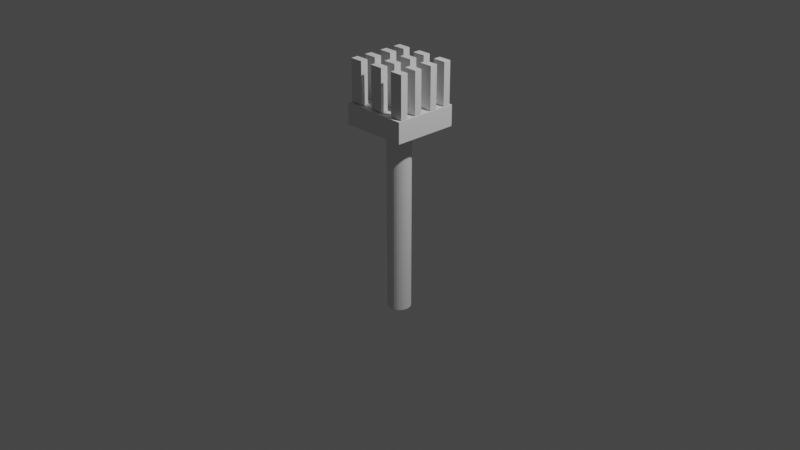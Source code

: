 # Source: kwast.blend  (saved by Blender 3.3.6; exported with 4.5.12 LTS)
import bpy
from mathutils import Matrix  # noqa: F401  (used for matrix-valued properties, if any)

bpy.ops.wm.read_factory_settings(use_empty=True)
scene = bpy.context.scene
scene.name = 'Scene'

# ---- collections
col_collection = bpy.data.collections.new('Collection'); scene.collection.children.link(col_collection)

# ---- world
world_world = bpy.data.worlds.new('World'); scene.world = world_world
world_world.use_nodes = True; world_world.node_tree.nodes.clear()
_N = world_world.node_tree.nodes; _L = world_world.node_tree.links
n0 = _N.new('ShaderNodeOutputWorld'); n0.name = 'World Output'; n0.location = (300, 300)
n1 = _N.new('ShaderNodeBackground'); n1.name = 'Background'; n1.location = (10, 300)
n1.inputs[0].default_value = (0.05088, 0.05088, 0.05088, 1.0)
_L.new(n1.outputs[0], n0.inputs[0])
n0.is_active_output = True
world_world.color = (0.05088, 0.05088, 0.05088)
world_world.use_sun_shadow = False
world_world.sun_shadow_jitter_overblur = 0.0

# ---- cameras
cam_camera = bpy.data.cameras.new('Camera')
cam_camera.clip_end = 100.0
cam_camera.ortho_scale = 7.314

# ---- lights
light_light = bpy.data.lights.new('Light', 'POINT')
light_light.transmission_factor = 0.0
light_light.energy = 1000.0
light_light.shadow_soft_size = 0.1
light_light.shadow_maximum_resolution = 0.006
light_light.use_absolute_resolution = True

# ---- meshes
me_cylinder = bpy.data.meshes.new('Cylinder')
me_cylinder.from_pydata([(0.0, 1.0, -1.0), (0.0, 1.0, 1.0), (0.1951, 0.9808, -1.0), (0.1951, 0.9808, 1.0), (0.3827, 0.9239, -1.0), (0.3827, 0.9239, 1.0), (0.5556, 0.8315, -1.0), (0.5556, 0.8315, 1.0), (0.7071, 0.7071, -1.0), (0.7071, 0.7071, 1.0), (0.8315, 0.5556, -1.0), (0.8315, 0.5556, 1.0), (0.9239, 0.3827, -1.0), (0.9239, 0.3827, 1.0), (0.9808, 0.1951, -1.0), (0.9808, 0.1951, 1.0), (1.0, 0.0, -1.0), (1.0, 0.0, 1.0), (0.9808, -0.1951, -1.0), (0.9808, -0.1951, 1.0), (0.9239, -0.3827, -1.0), (0.9239, -0.3827, 1.0), (0.8315, -0.5556, -1.0), (0.8315, -0.5556, 1.0), (0.7071, -0.7071, -1.0), (0.7071, -0.7071, 1.0), (0.5556, -0.8315, -1.0), (0.5556, -0.8315, 1.0), (0.3827, -0.9239, -1.0), (0.3827, -0.9239, 1.0), (0.1951, -0.9808, -1.0), (0.1951, -0.9808, 1.0), (0.0, -1.0, -1.0), (0.0, -1.0, 1.0), (-0.1951, -0.9808, -1.0), (-0.1951, -0.9808, 1.0), (-0.3827, -0.9239, -1.0), (-0.3827, -0.9239, 1.0), (-0.5556, -0.8315, -1.0), (-0.5556, -0.8315, 1.0), (-0.7071, -0.7071, -1.0), (-0.7071, -0.7071, 1.0), (-0.8315, -0.5556, -1.0), (-0.8315, -0.5556, 1.0), (-0.9239, -0.3827, -1.0), (-0.9239, -0.3827, 1.0), (-0.9808, -0.1951, -1.0), (-0.9808, -0.1951, 1.0), (-1.0, 0.0, -1.0), (-1.0, 0.0, 1.0), (-0.9808, 0.1951, -1.0), (-0.9808, 0.1951, 1.0), (-0.9239, 0.3827, -1.0), (-0.9239, 0.3827, 1.0), (-0.8315, 0.5556, -1.0), (-0.8315, 0.5556, 1.0), (-0.7071, 0.7071, -1.0), (-0.7071, 0.7071, 1.0), (-0.5556, 0.8315, -1.0), (-0.5556, 0.8315, 1.0), (-0.3827, 0.9239, -1.0), (-0.3827, 0.9239, 1.0), (-0.1951, 0.9808, -1.0), (-0.1951, 0.9808, 1.0)], [], [(0, 1, 3, 2), (2, 3, 5, 4), (4, 5, 7, 6), (6, 7, 9, 8), (8, 9, 11, 10), (10, 11, 13, 12), (12, 13, 15, 14), (14, 15, 17, 16), (16, 17, 19, 18), (18, 19, 21, 20), (20, 21, 23, 22), (22, 23, 25, 24), (24, 25, 27, 26), (26, 27, 29, 28), (28, 29, 31, 30), (30, 31, 33, 32), (32, 33, 35, 34), (34, 35, 37, 36), (36, 37, 39, 38), (38, 39, 41, 40), (40, 41, 43, 42), (42, 43, 45, 44), (44, 45, 47, 46), (46, 47, 49, 48), (48, 49, 51, 50), (50, 51, 53, 52), (52, 53, 55, 54), (54, 55, 57, 56), (56, 57, 59, 58), (58, 59, 61, 60), (3, 1, 63, 61, 59, 57, 55, 53, 51, 49, 47, 45, 43, 41, 39, 37, 35, 33, 31, 29, 27, 25, 23, 21, 19, 17, 15, 13, 11, 9, 7, 5), (60, 61, 63, 62), (62, 63, 1, 0), (0, 2, 4, 6, 8, 10, 12, 14, 16, 18, 20, 22, 24, 26, 28, 30, 32, 34, 36, 38, 40, 42, 44, 46, 48, 50, 52, 54, 56, 58, 60, 62)])
_uv = me_cylinder.uv_layers.new(name='UVMap')
_uv.uv.foreach_set('vector', [1.0, 0.5, 1.0, 1.0, 0.9688, 1.0, 0.9688, 0.5, 0.9688, 0.5, 0.9688, 1.0, 0.9375, 1.0, 0.9375, 0.5, 0.9375, 0.5, 0.9375, 1.0, 0.9062, 1.0, 0.9062, 0.5, 0.9062, 0.5, 0.9062, 1.0, 0.875, 1.0, 0.875, 0.5, 0.875, 0.5, 0.875, 1.0, 0.8438, 1.0, 0.8438, 0.5, 0.8438, 0.5, 0.8438, 1.0, 0.8125, 1.0, 0.8125, 0.5, 0.8125, 0.5, 0.8125, 1.0, 0.7812, 1.0, 0.7812, 0.5, 0.7812, 0.5, 0.7812, 1.0, 0.75, 1.0, 0.75, 0.5, 0.75, 0.5, 0.75, 1.0, 0.7188, 1.0, 0.7188, 0.5, 0.7188, 0.5, 0.7188, 1.0, 0.6875, 1.0, 0.6875, 0.5, 0.6875, 0.5, 0.6875, 1.0, 0.6562, 1.0, 0.6562, 0.5, 0.6562, 0.5, 0.6562, 1.0, 0.625, 1.0, 0.625, 0.5, 0.625, 0.5, 0.625, 1.0, 0.5938, 1.0, 0.5938, 0.5, 0.5938, 0.5, 0.5938, 1.0, 0.5625, 1.0, 0.5625, 0.5, 0.5625, 0.5, 0.5625, 1.0, 0.5312, 1.0, 0.5312, 0.5, 0.5312, 0.5, 0.5312, 1.0, 0.5, 1.0, 0.5, 0.5, 0.5, 0.5, 0.5, 1.0, 0.4688, 1.0, 0.4688, 0.5, 0.4688, 0.5, 0.4688, 1.0, 0.4375, 1.0, 0.4375, 0.5, 0.4375, 0.5, 0.4375, 1.0, 0.4062, 1.0, 0.4062, 0.5, 0.4062, 0.5, 0.4062, 1.0, 0.375, 1.0, 0.375, 0.5, 0.375, 0.5, 0.375, 1.0, 0.3438, 1.0, 0.3438, 0.5, 0.3438, 0.5, 0.3438, 1.0, 0.3125, 1.0, 0.3125, 0.5, 0.3125, 0.5, 0.3125, 1.0, 0.2812, 1.0, 0.2812, 0.5, 0.2812, 0.5, 0.2812, 1.0, 0.25, 1.0, 0.25, 0.5, 0.25, 0.5, 0.25, 1.0, 0.2188, 1.0, 0.2188, 0.5, 0.2188, 0.5, 0.2188, 1.0, 0.1875, 1.0, 0.1875, 0.5, 0.1875, 0.5, 0.1875, 1.0, 0.1562, 1.0, 0.1562, 0.5, 0.1562, 0.5, 0.1562, 1.0, 0.125, 1.0, 0.125, 0.5, 0.125, 0.5, 0.125, 1.0, 0.09375, 1.0, 0.09375, 0.5, 0.09375, 0.5, 0.09375, 1.0, 0.0625, 1.0, 0.0625, 0.5, 0.2968, 0.4854, 0.25, 0.49, 0.2032, 0.4854, 0.1582, 0.4717, 0.1167, 0.4496, 0.08029, 0.4197, 0.05045, 0.3833, 0.02827, 0.3418, 0.01461, 0.2968, 0.01, 0.25, 0.01461, 0.2032, 0.02827, 0.1582, 0.05045, 0.1167, 0.08029, 0.08029, 0.1167, 0.05045, 0.1582, 0.02827, 0.2032, 0.01461, 0.25, 0.01, 0.2968, 0.01461, 0.3418, 0.02827, 0.3833, 0.05045, 0.4197, 0.08029, 0.4496, 0.1167, 0.4717, 0.1582, 0.4854, 0.2032, 0.49, 0.25, 0.4854, 0.2968, 0.4717, 0.3418, 0.4496, 0.3833, 0.4197, 0.4197, 0.3833, 0.4496, 0.3418, 0.4717, 0.0625, 0.5, 0.0625, 1.0, 0.03125, 1.0, 0.03125, 0.5, 0.03125, 0.5, 0.03125, 1.0, 0.0, 1.0, 0.0, 0.5, 0.75, 0.49, 0.7968, 0.4854, 0.8418, 0.4717, 0.8833, 0.4496, 0.9197, 0.4197, 0.9496, 0.3833, 0.9717, 0.3418, 0.9854, 0.2968, 0.99, 0.25, 0.9854, 0.2032, 0.9717, 0.1582, 0.9496, 0.1167, 0.9197, 0.08029, 0.8833, 0.05045, 0.8418, 0.02827, 0.7968, 0.01461, 0.75, 0.01, 0.7032, 0.01461, 0.6582, 0.02827, 0.6167, 0.05045, 0.5803, 0.08029, 0.5504, 0.1167, 0.5283, 0.1582, 0.5146, 0.2032, 0.51, 0.25, 0.5146, 0.2968, 0.5283, 0.3418, 0.5504, 0.3833, 0.5803, 0.4197, 0.6167, 0.4496, 0.6582, 0.4717, 0.7032, 0.4854])
me_cylinder.update()
me_cube_001 = bpy.data.meshes.new('Cube.001')
me_cube_001.from_pydata([(-1.0, -1.0, -1.0), (-1.0, -1.0, 1.0), (-1.0, 1.0, -1.0), (-1.0, 1.0, 1.0), (1.0, -1.0, -1.0), (1.0, -1.0, 1.0), (1.0, 1.0, -1.0), (1.0, 1.0, 1.0)], [], [(0, 1, 3, 2), (2, 3, 7, 6), (6, 7, 5, 4), (4, 5, 1, 0), (2, 6, 4, 0), (7, 3, 1, 5)])
_uv = me_cube_001.uv_layers.new(name='UVMap')
_uv.uv.foreach_set('vector', [0.375, 0.0, 0.625, 0.0, 0.625, 0.25, 0.375, 0.25, 0.375, 0.25, 0.625, 0.25, 0.625, 0.5, 0.375, 0.5, 0.375, 0.5, 0.625, 0.5, 0.625, 0.75, 0.375, 0.75, 0.375, 0.75, 0.625, 0.75, 0.625, 1.0, 0.375, 1.0, 0.125, 0.5, 0.375, 0.5, 0.375, 0.75, 0.125, 0.75, 0.625, 0.5, 0.875, 0.5, 0.875, 0.75, 0.625, 0.75])
me_cube_001.update()
me_cube_002 = bpy.data.meshes.new('Cube.002')
me_cube_002.from_pydata([(-1.0, -1.0, -1.0), (-1.0, -1.0, 1.0), (-1.0, 1.0, -1.0), (-1.0, 1.0, 1.0), (1.0, -1.0, -1.0), (1.0, -1.0, 1.0), (1.0, 1.0, -1.0), (1.0, 1.0, 1.0)], [], [(0, 1, 3, 2), (2, 3, 7, 6), (6, 7, 5, 4), (4, 5, 1, 0), (2, 6, 4, 0), (7, 3, 1, 5)])
_uv = me_cube_002.uv_layers.new(name='UVMap')
_uv.uv.foreach_set('vector', [0.375, 0.0, 0.625, 0.0, 0.625, 0.25, 0.375, 0.25, 0.375, 0.25, 0.625, 0.25, 0.625, 0.5, 0.375, 0.5, 0.375, 0.5, 0.625, 0.5, 0.625, 0.75, 0.375, 0.75, 0.375, 0.75, 0.625, 0.75, 0.625, 1.0, 0.375, 1.0, 0.125, 0.5, 0.375, 0.5, 0.375, 0.75, 0.125, 0.75, 0.625, 0.5, 0.875, 0.5, 0.875, 0.75, 0.625, 0.75])
me_cube_002.update()
me_cube_003 = bpy.data.meshes.new('Cube.003')
me_cube_003.from_pydata([(-1.0, -1.0, -1.0), (-1.0, -1.0, 1.0), (-1.0, 1.0, -1.0), (-1.0, 1.0, 1.0), (1.0, -1.0, -1.0), (1.0, -1.0, 1.0), (1.0, 1.0, -1.0), (1.0, 1.0, 1.0)], [], [(0, 1, 3, 2), (2, 3, 7, 6), (6, 7, 5, 4), (4, 5, 1, 0), (2, 6, 4, 0), (7, 3, 1, 5)])
_uv = me_cube_003.uv_layers.new(name='UVMap')
_uv.uv.foreach_set('vector', [0.375, 0.0, 0.625, 0.0, 0.625, 0.25, 0.375, 0.25, 0.375, 0.25, 0.625, 0.25, 0.625, 0.5, 0.375, 0.5, 0.375, 0.5, 0.625, 0.5, 0.625, 0.75, 0.375, 0.75, 0.375, 0.75, 0.625, 0.75, 0.625, 1.0, 0.375, 1.0, 0.125, 0.5, 0.375, 0.5, 0.375, 0.75, 0.125, 0.75, 0.625, 0.5, 0.875, 0.5, 0.875, 0.75, 0.625, 0.75])
me_cube_003.update()
me_cube_004 = bpy.data.meshes.new('Cube.004')
me_cube_004.from_pydata([(-1.0, -1.0, -1.0), (-1.0, -1.0, 1.0), (-1.0, 1.0, -1.0), (-1.0, 1.0, 1.0), (1.0, -1.0, -1.0), (1.0, -1.0, 1.0), (1.0, 1.0, -1.0), (1.0, 1.0, 1.0)], [], [(0, 1, 3, 2), (2, 3, 7, 6), (6, 7, 5, 4), (4, 5, 1, 0), (2, 6, 4, 0), (7, 3, 1, 5)])
_uv = me_cube_004.uv_layers.new(name='UVMap')
_uv.uv.foreach_set('vector', [0.375, 0.0, 0.625, 0.0, 0.625, 0.25, 0.375, 0.25, 0.375, 0.25, 0.625, 0.25, 0.625, 0.5, 0.375, 0.5, 0.375, 0.5, 0.625, 0.5, 0.625, 0.75, 0.375, 0.75, 0.375, 0.75, 0.625, 0.75, 0.625, 1.0, 0.375, 1.0, 0.125, 0.5, 0.375, 0.5, 0.375, 0.75, 0.125, 0.75, 0.625, 0.5, 0.875, 0.5, 0.875, 0.75, 0.625, 0.75])
me_cube_004.update()
me_cube_005 = bpy.data.meshes.new('Cube.005')
me_cube_005.from_pydata([(-1.0, -1.0, -1.0), (-1.0, -1.0, 1.0), (-1.0, 1.0, -1.0), (-1.0, 1.0, 1.0), (1.0, -1.0, -1.0), (1.0, -1.0, 1.0), (1.0, 1.0, -1.0), (1.0, 1.0, 1.0)], [], [(0, 1, 3, 2), (2, 3, 7, 6), (6, 7, 5, 4), (4, 5, 1, 0), (2, 6, 4, 0), (7, 3, 1, 5)])
_uv = me_cube_005.uv_layers.new(name='UVMap')
_uv.uv.foreach_set('vector', [0.375, 0.0, 0.625, 0.0, 0.625, 0.25, 0.375, 0.25, 0.375, 0.25, 0.625, 0.25, 0.625, 0.5, 0.375, 0.5, 0.375, 0.5, 0.625, 0.5, 0.625, 0.75, 0.375, 0.75, 0.375, 0.75, 0.625, 0.75, 0.625, 1.0, 0.375, 1.0, 0.125, 0.5, 0.375, 0.5, 0.375, 0.75, 0.125, 0.75, 0.625, 0.5, 0.875, 0.5, 0.875, 0.75, 0.625, 0.75])
me_cube_005.update()
me_cube_006 = bpy.data.meshes.new('Cube.006')
me_cube_006.from_pydata([(-1.0, -1.0, -1.0), (-1.0, -1.0, 1.0), (-1.0, 1.0, -1.0), (-1.0, 1.0, 1.0), (1.0, -1.0, -1.0), (1.0, -1.0, 1.0), (1.0, 1.0, -1.0), (1.0, 1.0, 1.0)], [], [(0, 1, 3, 2), (2, 3, 7, 6), (6, 7, 5, 4), (4, 5, 1, 0), (2, 6, 4, 0), (7, 3, 1, 5)])
_uv = me_cube_006.uv_layers.new(name='UVMap')
_uv.uv.foreach_set('vector', [0.375, 0.0, 0.625, 0.0, 0.625, 0.25, 0.375, 0.25, 0.375, 0.25, 0.625, 0.25, 0.625, 0.5, 0.375, 0.5, 0.375, 0.5, 0.625, 0.5, 0.625, 0.75, 0.375, 0.75, 0.375, 0.75, 0.625, 0.75, 0.625, 1.0, 0.375, 1.0, 0.125, 0.5, 0.375, 0.5, 0.375, 0.75, 0.125, 0.75, 0.625, 0.5, 0.875, 0.5, 0.875, 0.75, 0.625, 0.75])
me_cube_006.update()
me_cube_007 = bpy.data.meshes.new('Cube.007')
me_cube_007.from_pydata([(-1.0, -1.0, -1.0), (-1.0, -1.0, 1.0), (-1.0, 1.0, -1.0), (-1.0, 1.0, 1.0), (1.0, -1.0, -1.0), (1.0, -1.0, 1.0), (1.0, 1.0, -1.0), (1.0, 1.0, 1.0)], [], [(0, 1, 3, 2), (2, 3, 7, 6), (6, 7, 5, 4), (4, 5, 1, 0), (2, 6, 4, 0), (7, 3, 1, 5)])
_uv = me_cube_007.uv_layers.new(name='UVMap')
_uv.uv.foreach_set('vector', [0.375, 0.0, 0.625, 0.0, 0.625, 0.25, 0.375, 0.25, 0.375, 0.25, 0.625, 0.25, 0.625, 0.5, 0.375, 0.5, 0.375, 0.5, 0.625, 0.5, 0.625, 0.75, 0.375, 0.75, 0.375, 0.75, 0.625, 0.75, 0.625, 1.0, 0.375, 1.0, 0.125, 0.5, 0.375, 0.5, 0.375, 0.75, 0.125, 0.75, 0.625, 0.5, 0.875, 0.5, 0.875, 0.75, 0.625, 0.75])
me_cube_007.update()
me_cube_008 = bpy.data.meshes.new('Cube.008')
me_cube_008.from_pydata([(-1.0, -1.0, -1.0), (-1.0, -1.0, 1.0), (-1.0, 1.0, -1.0), (-1.0, 1.0, 1.0), (1.0, -1.0, -1.0), (1.0, -1.0, 1.0), (1.0, 1.0, -1.0), (1.0, 1.0, 1.0)], [], [(0, 1, 3, 2), (2, 3, 7, 6), (6, 7, 5, 4), (4, 5, 1, 0), (2, 6, 4, 0), (7, 3, 1, 5)])
_uv = me_cube_008.uv_layers.new(name='UVMap')
_uv.uv.foreach_set('vector', [0.375, 0.0, 0.625, 0.0, 0.625, 0.25, 0.375, 0.25, 0.375, 0.25, 0.625, 0.25, 0.625, 0.5, 0.375, 0.5, 0.375, 0.5, 0.625, 0.5, 0.625, 0.75, 0.375, 0.75, 0.375, 0.75, 0.625, 0.75, 0.625, 1.0, 0.375, 1.0, 0.125, 0.5, 0.375, 0.5, 0.375, 0.75, 0.125, 0.75, 0.625, 0.5, 0.875, 0.5, 0.875, 0.75, 0.625, 0.75])
me_cube_008.update()
me_cube_009 = bpy.data.meshes.new('Cube.009')
me_cube_009.from_pydata([(-1.0, -1.0, -1.0), (-1.0, -1.0, 1.0), (-1.0, 1.0, -1.0), (-1.0, 1.0, 1.0), (1.0, -1.0, -1.0), (1.0, -1.0, 1.0), (1.0, 1.0, -1.0), (1.0, 1.0, 1.0)], [], [(0, 1, 3, 2), (2, 3, 7, 6), (6, 7, 5, 4), (4, 5, 1, 0), (2, 6, 4, 0), (7, 3, 1, 5)])
_uv = me_cube_009.uv_layers.new(name='UVMap')
_uv.uv.foreach_set('vector', [0.375, 0.0, 0.625, 0.0, 0.625, 0.25, 0.375, 0.25, 0.375, 0.25, 0.625, 0.25, 0.625, 0.5, 0.375, 0.5, 0.375, 0.5, 0.625, 0.5, 0.625, 0.75, 0.375, 0.75, 0.375, 0.75, 0.625, 0.75, 0.625, 1.0, 0.375, 1.0, 0.125, 0.5, 0.375, 0.5, 0.375, 0.75, 0.125, 0.75, 0.625, 0.5, 0.875, 0.5, 0.875, 0.75, 0.625, 0.75])
me_cube_009.update()
me_cube_010 = bpy.data.meshes.new('Cube.010')
me_cube_010.from_pydata([(-1.0, -1.0, -1.0), (-1.0, -1.0, 1.0), (-1.0, 1.0, -1.0), (-1.0, 1.0, 1.0), (1.0, -1.0, -1.0), (1.0, -1.0, 1.0), (1.0, 1.0, -1.0), (1.0, 1.0, 1.0)], [], [(0, 1, 3, 2), (2, 3, 7, 6), (6, 7, 5, 4), (4, 5, 1, 0), (2, 6, 4, 0), (7, 3, 1, 5)])
_uv = me_cube_010.uv_layers.new(name='UVMap')
_uv.uv.foreach_set('vector', [0.375, 0.0, 0.625, 0.0, 0.625, 0.25, 0.375, 0.25, 0.375, 0.25, 0.625, 0.25, 0.625, 0.5, 0.375, 0.5, 0.375, 0.5, 0.625, 0.5, 0.625, 0.75, 0.375, 0.75, 0.375, 0.75, 0.625, 0.75, 0.625, 1.0, 0.375, 1.0, 0.125, 0.5, 0.375, 0.5, 0.375, 0.75, 0.125, 0.75, 0.625, 0.5, 0.875, 0.5, 0.875, 0.75, 0.625, 0.75])
me_cube_010.update()
me_cube_011 = bpy.data.meshes.new('Cube.011')
me_cube_011.from_pydata([(-1.0, -1.0, -1.0), (-1.0, -1.0, 1.0), (-1.0, 1.0, -1.0), (-1.0, 1.0, 1.0), (1.0, -1.0, -1.0), (1.0, -1.0, 1.0), (1.0, 1.0, -1.0), (1.0, 1.0, 1.0)], [], [(0, 1, 3, 2), (2, 3, 7, 6), (6, 7, 5, 4), (4, 5, 1, 0), (2, 6, 4, 0), (7, 3, 1, 5)])
_uv = me_cube_011.uv_layers.new(name='UVMap')
_uv.uv.foreach_set('vector', [0.375, 0.0, 0.625, 0.0, 0.625, 0.25, 0.375, 0.25, 0.375, 0.25, 0.625, 0.25, 0.625, 0.5, 0.375, 0.5, 0.375, 0.5, 0.625, 0.5, 0.625, 0.75, 0.375, 0.75, 0.375, 0.75, 0.625, 0.75, 0.625, 1.0, 0.375, 1.0, 0.125, 0.5, 0.375, 0.5, 0.375, 0.75, 0.125, 0.75, 0.625, 0.5, 0.875, 0.5, 0.875, 0.75, 0.625, 0.75])
me_cube_011.update()
me_cube_012 = bpy.data.meshes.new('Cube.012')
me_cube_012.from_pydata([(-1.0, -1.0, -1.0), (-1.0, -1.0, 1.0), (-1.0, 1.0, -1.0), (-1.0, 1.0, 1.0), (1.0, -1.0, -1.0), (1.0, -1.0, 1.0), (1.0, 1.0, -1.0), (1.0, 1.0, 1.0)], [], [(0, 1, 3, 2), (2, 3, 7, 6), (6, 7, 5, 4), (4, 5, 1, 0), (2, 6, 4, 0), (7, 3, 1, 5)])
_uv = me_cube_012.uv_layers.new(name='UVMap')
_uv.uv.foreach_set('vector', [0.375, 0.0, 0.625, 0.0, 0.625, 0.25, 0.375, 0.25, 0.375, 0.25, 0.625, 0.25, 0.625, 0.5, 0.375, 0.5, 0.375, 0.5, 0.625, 0.5, 0.625, 0.75, 0.375, 0.75, 0.375, 0.75, 0.625, 0.75, 0.625, 1.0, 0.375, 1.0, 0.125, 0.5, 0.375, 0.5, 0.375, 0.75, 0.125, 0.75, 0.625, 0.5, 0.875, 0.5, 0.875, 0.75, 0.625, 0.75])
me_cube_012.update()
me_cube_013 = bpy.data.meshes.new('Cube.013')
me_cube_013.from_pydata([(-1.0, -1.0, -1.0), (-1.0, -1.0, 1.0), (-1.0, 1.0, -1.0), (-1.0, 1.0, 1.0), (1.0, -1.0, -1.0), (1.0, -1.0, 1.0), (1.0, 1.0, -1.0), (1.0, 1.0, 1.0)], [], [(0, 1, 3, 2), (2, 3, 7, 6), (6, 7, 5, 4), (4, 5, 1, 0), (2, 6, 4, 0), (7, 3, 1, 5)])
_uv = me_cube_013.uv_layers.new(name='UVMap')
_uv.uv.foreach_set('vector', [0.375, 0.0, 0.625, 0.0, 0.625, 0.25, 0.375, 0.25, 0.375, 0.25, 0.625, 0.25, 0.625, 0.5, 0.375, 0.5, 0.375, 0.5, 0.625, 0.5, 0.625, 0.75, 0.375, 0.75, 0.375, 0.75, 0.625, 0.75, 0.625, 1.0, 0.375, 1.0, 0.125, 0.5, 0.375, 0.5, 0.375, 0.75, 0.125, 0.75, 0.625, 0.5, 0.875, 0.5, 0.875, 0.75, 0.625, 0.75])
me_cube_013.update()

# ---- objects
ob_light = bpy.data.objects.new('Light', light_light)
ob_camera = bpy.data.objects.new('Camera', cam_camera)
ob_cylinder = bpy.data.objects.new('Cylinder', me_cylinder)
ob_cube = bpy.data.objects.new('Cube', me_cube_001)
ob_cube_001 = bpy.data.objects.new('Cube.001', me_cube_002)
ob_cube_002 = bpy.data.objects.new('Cube.002', me_cube_003)
ob_cube_003 = bpy.data.objects.new('Cube.003', me_cube_004)
ob_cube_004 = bpy.data.objects.new('Cube.004', me_cube_005)
ob_cube_005 = bpy.data.objects.new('Cube.005', me_cube_006)
ob_cube_006 = bpy.data.objects.new('Cube.006', me_cube_007)
ob_cube_007 = bpy.data.objects.new('Cube.007', me_cube_008)
ob_cube_008 = bpy.data.objects.new('Cube.008', me_cube_009)
ob_cube_009 = bpy.data.objects.new('Cube.009', me_cube_010)
ob_cube_010 = bpy.data.objects.new('Cube.010', me_cube_011)
ob_cube_011 = bpy.data.objects.new('Cube.011', me_cube_012)
ob_cube_012 = bpy.data.objects.new('Cube.012', me_cube_013)

# ---- transforms, parenting, visibility, modifiers, constraints
ob_light.location = (4.076, 1.005, 5.904)
ob_light.rotation_euler = (0.6503, 0.05522, 1.866)
ob_light.lock_rotations_4d = False
ob_light.empty_display_type = 'ARROWS'
ob_light.color = (0.0, 0.0, 0.0, 0.0)
ob_light.lineart.crease_threshold = 0.0
ob_camera.location = (7.359, -6.926, 4.958)
ob_camera.rotation_euler = (1.109, 0.0, 0.8149)
ob_camera.lock_rotations_4d = False
ob_camera.empty_display_type = 'ARROWS'
ob_camera.color = (0.0, 0.0, 0.0, 0.0)
ob_camera.display_type = 'WIRE'
ob_camera.lineart.crease_threshold = 0.0
ob_cylinder.location = (0.0, 0.0, 0.0)
ob_cylinder.scale = (0.125, 0.125, 1.0)
ob_cube.location = (-0.004367, 0.01314, 1.119)
ob_cube.scale = (0.36, 0.35, 0.11)
ob_cube_001.location = (-0.2805, -0.07975, 1.457)
ob_cube_001.scale = (0.07, 0.04, 0.22)
ob_cube_002.location = (-0.2805, 0.1191, 1.457)
ob_cube_002.scale = (0.07, 0.04, 0.22)
ob_cube_003.location = (-0.2805, -0.2538, 1.457)
ob_cube_003.scale = (0.07, 0.04, 0.22)
ob_cube_004.location = (-0.2805, 0.2972, 1.457)
ob_cube_004.scale = (0.07, 0.04, 0.22)
ob_cube_005.location = (-0.00249, -0.2538, 1.457)
ob_cube_005.scale = (0.07, 0.04, 0.22)
ob_cube_006.location = (-0.001858, -0.0841, 1.457)
ob_cube_006.scale = (0.07, 0.04, 0.22)
ob_cube_007.location = (-0.001858, 0.2989, 1.457)
ob_cube_007.scale = (0.07, 0.04, 0.22)
ob_cube_008.location = (-0.001858, 0.119, 1.457)
ob_cube_008.scale = (0.07, 0.04, 0.22)
ob_cube_009.location = (0.2747, -0.08046, 1.457)
ob_cube_009.scale = (0.07, 0.04, 0.22)
ob_cube_010.location = (0.2747, 0.1207, 1.457)
ob_cube_010.scale = (0.07, 0.04, 0.22)
ob_cube_011.location = (0.2747, -0.2583, 1.457)
ob_cube_011.scale = (0.07, 0.04, 0.22)
ob_cube_012.location = (0.2747, 0.2989, 1.457)
ob_cube_012.scale = (0.07, 0.04, 0.22)

# ---- collection membership
col_collection.objects.link(ob_light)
col_collection.objects.link(ob_camera)
col_collection.objects.link(ob_cylinder)
col_collection.objects.link(ob_cube)
col_collection.objects.link(ob_cube_001)
col_collection.objects.link(ob_cube_002)
col_collection.objects.link(ob_cube_003)
col_collection.objects.link(ob_cube_004)
col_collection.objects.link(ob_cube_005)
col_collection.objects.link(ob_cube_006)
col_collection.objects.link(ob_cube_007)
col_collection.objects.link(ob_cube_008)
col_collection.objects.link(ob_cube_009)
col_collection.objects.link(ob_cube_010)
col_collection.objects.link(ob_cube_011)
col_collection.objects.link(ob_cube_012)

# ---- scene / render settings (as saved in the file)
scene.camera = ob_camera
scene.frame_start = 1; scene.frame_end = 250; scene.frame_set(1)
scene.render.engine = 'BLENDER_EEVEE_NEXT'
scene.cycles.sampling_pattern = 'TABULATED_SOBOL'
scene.cycles.use_light_tree = False
scene.view_settings.view_transform = 'Filmic'
bpy.context.view_layer.update()
